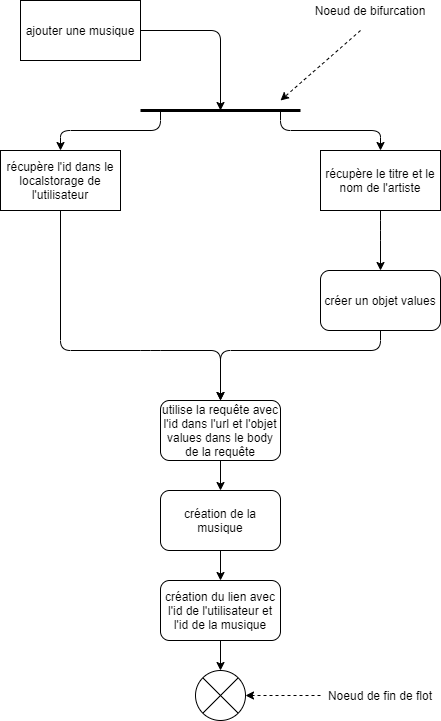

The diagram above was exported from draw.io. Its source (the exported page's mxGraphModel, read from the mxfile embedded in the PNG):
<mxGraphModel dx="1422" dy="822" grid="1" gridSize="10" guides="1" tooltips="1" connect="1" arrows="1" fold="1" page="1" pageScale="1" pageWidth="827" pageHeight="1169" math="0" shadow="0">
  <root>
    <mxCell id="0" />
    <mxCell id="1" parent="0" />
    <mxCell id="yyCWLZn1XwOLXYco9AKb-1" value="ajouter une musique" style="rounded=0;whiteSpace=wrap;html=1;" vertex="1" parent="1">
      <mxGeometry x="160" y="210" width="120" height="60" as="geometry" />
    </mxCell>
    <mxCell id="yyCWLZn1XwOLXYco9AKb-2" value="" style="endArrow=classic;html=1;exitX=1;exitY=0.5;exitDx=0;exitDy=0;" edge="1" parent="1" source="yyCWLZn1XwOLXYco9AKb-1">
      <mxGeometry width="50" height="50" relative="1" as="geometry">
        <mxPoint x="370" y="470" as="sourcePoint" />
        <mxPoint x="360" y="320" as="targetPoint" />
        <Array as="points">
          <mxPoint x="360" y="240" />
        </Array>
      </mxGeometry>
    </mxCell>
    <mxCell id="yyCWLZn1XwOLXYco9AKb-5" value="" style="endArrow=none;html=1;strokeWidth=3;" edge="1" parent="1">
      <mxGeometry width="50" height="50" relative="1" as="geometry">
        <mxPoint x="280" y="320" as="sourcePoint" />
        <mxPoint x="440" y="320" as="targetPoint" />
      </mxGeometry>
    </mxCell>
    <mxCell id="yyCWLZn1XwOLXYco9AKb-6" value="récupère l'id dans le localstorage de l'utilisateur" style="rounded=0;whiteSpace=wrap;html=1;" vertex="1" parent="1">
      <mxGeometry x="140" y="360" width="120" height="60" as="geometry" />
    </mxCell>
    <mxCell id="yyCWLZn1XwOLXYco9AKb-7" value="récupère le titre et le nom de l'artiste" style="rounded=0;whiteSpace=wrap;html=1;" vertex="1" parent="1">
      <mxGeometry x="460" y="360" width="120" height="60" as="geometry" />
    </mxCell>
    <mxCell id="yyCWLZn1XwOLXYco9AKb-8" value="" style="endArrow=classic;html=1;strokeWidth=1;entryX=0.5;entryY=0;entryDx=0;entryDy=0;" edge="1" parent="1" target="yyCWLZn1XwOLXYco9AKb-6">
      <mxGeometry width="50" height="50" relative="1" as="geometry">
        <mxPoint x="300" y="320" as="sourcePoint" />
        <mxPoint x="420" y="400" as="targetPoint" />
        <Array as="points">
          <mxPoint x="300" y="340" />
          <mxPoint x="200" y="340" />
        </Array>
      </mxGeometry>
    </mxCell>
    <mxCell id="yyCWLZn1XwOLXYco9AKb-9" value="" style="endArrow=classic;html=1;strokeWidth=1;entryX=0.5;entryY=0;entryDx=0;entryDy=0;" edge="1" parent="1" target="yyCWLZn1XwOLXYco9AKb-7">
      <mxGeometry width="50" height="50" relative="1" as="geometry">
        <mxPoint x="420" y="320" as="sourcePoint" />
        <mxPoint x="420" y="400" as="targetPoint" />
        <Array as="points">
          <mxPoint x="420" y="340" />
          <mxPoint x="520" y="340" />
        </Array>
      </mxGeometry>
    </mxCell>
    <mxCell id="yyCWLZn1XwOLXYco9AKb-10" value="créer un objet values" style="rounded=1;whiteSpace=wrap;html=1;" vertex="1" parent="1">
      <mxGeometry x="460" y="480" width="120" height="60" as="geometry" />
    </mxCell>
    <mxCell id="yyCWLZn1XwOLXYco9AKb-12" value="" style="endArrow=classic;html=1;strokeWidth=1;exitX=0.5;exitY=1;exitDx=0;exitDy=0;entryX=0.5;entryY=0;entryDx=0;entryDy=0;" edge="1" parent="1" source="yyCWLZn1XwOLXYco9AKb-7" target="yyCWLZn1XwOLXYco9AKb-10">
      <mxGeometry width="50" height="50" relative="1" as="geometry">
        <mxPoint x="370" y="450" as="sourcePoint" />
        <mxPoint x="360" y="460" as="targetPoint" />
        <Array as="points">
          <mxPoint x="520" y="440" />
        </Array>
      </mxGeometry>
    </mxCell>
    <mxCell id="yyCWLZn1XwOLXYco9AKb-13" value="utilise la requête avec l'id dans l'url et l'objet values dans le body de la requête" style="rounded=1;whiteSpace=wrap;html=1;" vertex="1" parent="1">
      <mxGeometry x="300" y="610" width="120" height="60" as="geometry" />
    </mxCell>
    <mxCell id="yyCWLZn1XwOLXYco9AKb-15" value="" style="endArrow=classic;html=1;strokeWidth=1;exitX=0.5;exitY=1;exitDx=0;exitDy=0;entryX=0.5;entryY=0;entryDx=0;entryDy=0;" edge="1" parent="1" source="yyCWLZn1XwOLXYco9AKb-6" target="yyCWLZn1XwOLXYco9AKb-13">
      <mxGeometry width="50" height="50" relative="1" as="geometry">
        <mxPoint x="370" y="430" as="sourcePoint" />
        <mxPoint x="420" y="380" as="targetPoint" />
        <Array as="points">
          <mxPoint x="200" y="560" />
          <mxPoint x="290" y="560" />
          <mxPoint x="360" y="560" />
        </Array>
      </mxGeometry>
    </mxCell>
    <mxCell id="yyCWLZn1XwOLXYco9AKb-16" value="" style="endArrow=classic;html=1;strokeWidth=1;exitX=0.5;exitY=1;exitDx=0;exitDy=0;entryX=0.5;entryY=0;entryDx=0;entryDy=0;" edge="1" parent="1" source="yyCWLZn1XwOLXYco9AKb-10" target="yyCWLZn1XwOLXYco9AKb-13">
      <mxGeometry width="50" height="50" relative="1" as="geometry">
        <mxPoint x="370" y="430" as="sourcePoint" />
        <mxPoint x="420" y="380" as="targetPoint" />
        <Array as="points">
          <mxPoint x="520" y="560" />
          <mxPoint x="360" y="560" />
        </Array>
      </mxGeometry>
    </mxCell>
    <mxCell id="yyCWLZn1XwOLXYco9AKb-17" value="" style="endArrow=classic;html=1;strokeWidth=1;dashed=1;" edge="1" parent="1">
      <mxGeometry width="50" height="50" relative="1" as="geometry">
        <mxPoint x="500" y="240" as="sourcePoint" />
        <mxPoint x="420" y="310" as="targetPoint" />
      </mxGeometry>
    </mxCell>
    <mxCell id="yyCWLZn1XwOLXYco9AKb-19" value="Noeud de bifurcation" style="text;html=1;strokeColor=none;fillColor=none;align=center;verticalAlign=middle;whiteSpace=wrap;rounded=0;" vertex="1" parent="1">
      <mxGeometry x="440" y="210" width="140" height="20" as="geometry" />
    </mxCell>
    <mxCell id="yyCWLZn1XwOLXYco9AKb-20" value="création de la musique" style="rounded=1;whiteSpace=wrap;html=1;" vertex="1" parent="1">
      <mxGeometry x="300" y="700" width="120" height="60" as="geometry" />
    </mxCell>
    <mxCell id="yyCWLZn1XwOLXYco9AKb-21" value="" style="endArrow=classic;html=1;strokeWidth=1;exitX=0.5;exitY=1;exitDx=0;exitDy=0;entryX=0.5;entryY=0;entryDx=0;entryDy=0;" edge="1" parent="1" source="yyCWLZn1XwOLXYco9AKb-13" target="yyCWLZn1XwOLXYco9AKb-20">
      <mxGeometry width="50" height="50" relative="1" as="geometry">
        <mxPoint x="370" y="620" as="sourcePoint" />
        <mxPoint x="420" y="570" as="targetPoint" />
      </mxGeometry>
    </mxCell>
    <mxCell id="yyCWLZn1XwOLXYco9AKb-22" value="création du lien avec l'id de l'utilisateur et l'id de la musique" style="rounded=1;whiteSpace=wrap;html=1;" vertex="1" parent="1">
      <mxGeometry x="300" y="790" width="120" height="60" as="geometry" />
    </mxCell>
    <mxCell id="yyCWLZn1XwOLXYco9AKb-24" value="" style="ellipse;whiteSpace=wrap;html=1;aspect=fixed;" vertex="1" parent="1">
      <mxGeometry x="335" y="880" width="50" height="50" as="geometry" />
    </mxCell>
    <mxCell id="yyCWLZn1XwOLXYco9AKb-25" value="" style="endArrow=none;html=1;strokeWidth=1;exitX=0;exitY=1;exitDx=0;exitDy=0;entryX=1;entryY=0;entryDx=0;entryDy=0;" edge="1" parent="1" source="yyCWLZn1XwOLXYco9AKb-24" target="yyCWLZn1XwOLXYco9AKb-24">
      <mxGeometry width="50" height="50" relative="1" as="geometry">
        <mxPoint x="370" y="690" as="sourcePoint" />
        <mxPoint x="420" y="640" as="targetPoint" />
      </mxGeometry>
    </mxCell>
    <mxCell id="yyCWLZn1XwOLXYco9AKb-26" value="" style="endArrow=none;html=1;strokeWidth=1;exitX=1;exitY=1;exitDx=0;exitDy=0;entryX=0;entryY=0;entryDx=0;entryDy=0;" edge="1" parent="1" source="yyCWLZn1XwOLXYco9AKb-24" target="yyCWLZn1XwOLXYco9AKb-24">
      <mxGeometry width="50" height="50" relative="1" as="geometry">
        <mxPoint x="352.3223304703363" y="932.6776695296637" as="sourcePoint" />
        <mxPoint x="387.6776695296637" y="897.3223304703363" as="targetPoint" />
      </mxGeometry>
    </mxCell>
    <mxCell id="yyCWLZn1XwOLXYco9AKb-27" value="" style="endArrow=classic;html=1;strokeWidth=1;exitX=0.5;exitY=1;exitDx=0;exitDy=0;entryX=0.5;entryY=0;entryDx=0;entryDy=0;" edge="1" parent="1" source="yyCWLZn1XwOLXYco9AKb-20" target="yyCWLZn1XwOLXYco9AKb-22">
      <mxGeometry width="50" height="50" relative="1" as="geometry">
        <mxPoint x="370" y="690" as="sourcePoint" />
        <mxPoint x="420" y="640" as="targetPoint" />
      </mxGeometry>
    </mxCell>
    <mxCell id="yyCWLZn1XwOLXYco9AKb-28" value="" style="endArrow=classic;html=1;strokeWidth=1;exitX=0.5;exitY=1;exitDx=0;exitDy=0;entryX=0.5;entryY=0;entryDx=0;entryDy=0;" edge="1" parent="1" source="yyCWLZn1XwOLXYco9AKb-22" target="yyCWLZn1XwOLXYco9AKb-24">
      <mxGeometry width="50" height="50" relative="1" as="geometry">
        <mxPoint x="370" y="690" as="sourcePoint" />
        <mxPoint x="420" y="640" as="targetPoint" />
      </mxGeometry>
    </mxCell>
    <mxCell id="yyCWLZn1XwOLXYco9AKb-29" value="Noeud de fin de flot" style="text;html=1;strokeColor=none;fillColor=none;align=center;verticalAlign=middle;whiteSpace=wrap;rounded=0;" vertex="1" parent="1">
      <mxGeometry x="460" y="895" width="120" height="20" as="geometry" />
    </mxCell>
    <mxCell id="yyCWLZn1XwOLXYco9AKb-30" value="" style="endArrow=classic;html=1;strokeWidth=1;dashed=1;entryX=1;entryY=0.5;entryDx=0;entryDy=0;exitX=0;exitY=0.5;exitDx=0;exitDy=0;" edge="1" parent="1" source="yyCWLZn1XwOLXYco9AKb-29" target="yyCWLZn1XwOLXYco9AKb-24">
      <mxGeometry width="50" height="50" relative="1" as="geometry">
        <mxPoint x="510" y="250" as="sourcePoint" />
        <mxPoint x="430" y="320" as="targetPoint" />
      </mxGeometry>
    </mxCell>
  </root>
</mxGraphModel>